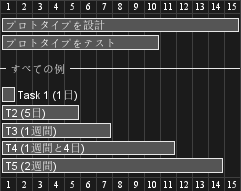

The diagram above was rendered by PlantUML. Its source (embedded in the PNG):
@startgantt
[プロトタイプを設計] lasts 15 days
[プロトタイプをテスト] lasts 10 days
-- すべての例 --
[Task 1 (1日)] lasts 1 day
[T2 (5日)] lasts 5 days
[T3 (1週間)] lasts 1 week
[T4 (1週間と4日)] lasts 1 week and 4 days
[T5 (2週間)] lasts 2 weeks
@endgantt